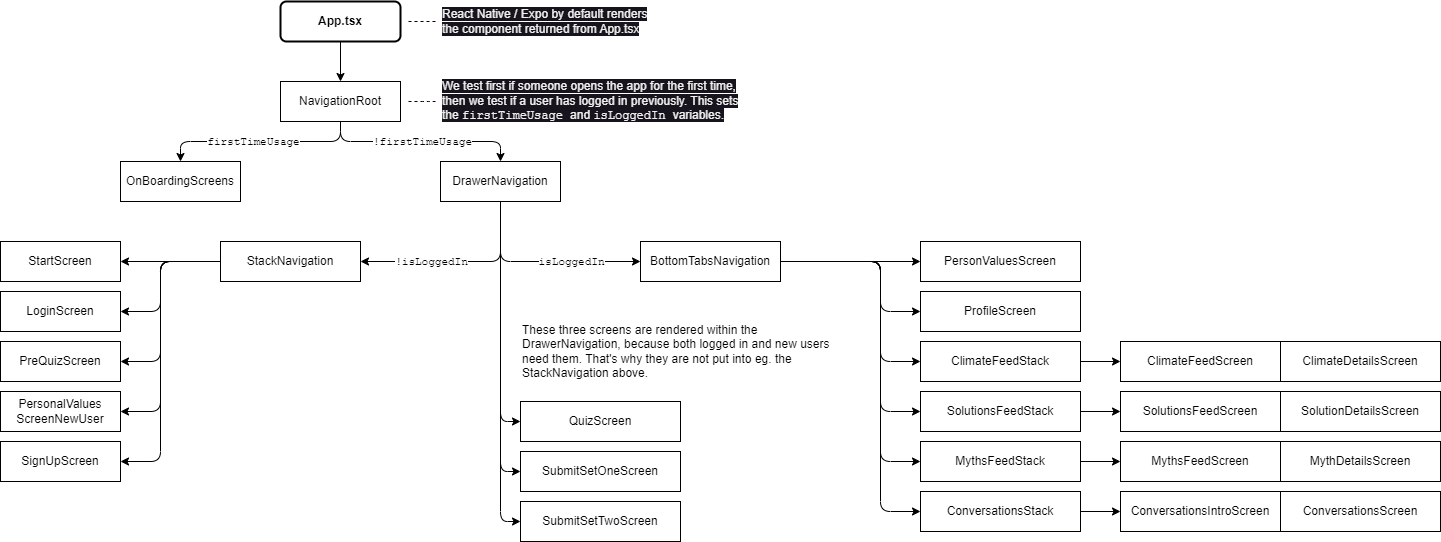

The diagram above was exported from draw.io. Its source (the exported page's mxGraphModel, read from the mxfile embedded in the PNG):
<mxGraphModel dx="1087" dy="453" grid="1" gridSize="10" guides="1" tooltips="1" connect="1" arrows="1" fold="1" page="0" pageScale="1" pageWidth="827" pageHeight="1169" math="0" shadow="0">
  <root>
    <mxCell id="0" />
    <mxCell id="1" parent="0" />
    <mxCell id="12" style="edgeStyle=orthogonalEdgeStyle;html=1;" parent="1" source="2" target="11" edge="1">
      <mxGeometry relative="1" as="geometry">
        <Array as="points">
          <mxPoint x="500" y="620" />
        </Array>
      </mxGeometry>
    </mxCell>
    <mxCell id="17" style="edgeStyle=orthogonalEdgeStyle;html=1;" parent="1" source="2" target="15" edge="1">
      <mxGeometry relative="1" as="geometry">
        <Array as="points">
          <mxPoint x="500" y="460" />
        </Array>
      </mxGeometry>
    </mxCell>
    <mxCell id="30" value="!isLoggedIn" style="edgeLabel;html=1;align=center;verticalAlign=middle;resizable=0;points=[];fontFamily=Courier New;" parent="17" vertex="1" connectable="0">
      <mxGeometry x="-0.075" y="1" relative="1" as="geometry">
        <mxPoint x="-37" y="-1" as="offset" />
      </mxGeometry>
    </mxCell>
    <mxCell id="18" style="edgeStyle=orthogonalEdgeStyle;html=1;" parent="1" source="2" target="16" edge="1">
      <mxGeometry relative="1" as="geometry">
        <Array as="points">
          <mxPoint x="500" y="460" />
        </Array>
      </mxGeometry>
    </mxCell>
    <mxCell id="29" value="isLoggedIn" style="edgeLabel;html=1;align=center;verticalAlign=middle;resizable=0;points=[];fontFamily=Courier New;" parent="18" vertex="1" connectable="0">
      <mxGeometry x="0.4902" relative="1" as="geometry">
        <mxPoint x="-19" as="offset" />
      </mxGeometry>
    </mxCell>
    <mxCell id="40" style="edgeStyle=orthogonalEdgeStyle;html=1;fontFamily=Helvetica;endArrow=classic;endFill=1;sourcePerimeterSpacing=0;targetPerimeterSpacing=0;startSize=6;" parent="1" source="2" target="13" edge="1">
      <mxGeometry relative="1" as="geometry">
        <Array as="points">
          <mxPoint x="500" y="670" />
        </Array>
      </mxGeometry>
    </mxCell>
    <mxCell id="42" style="edgeStyle=orthogonalEdgeStyle;html=1;fontFamily=Helvetica;endArrow=classic;endFill=1;startSize=6;sourcePerimeterSpacing=0;targetPerimeterSpacing=0;" parent="1" source="2" target="14" edge="1">
      <mxGeometry relative="1" as="geometry">
        <Array as="points">
          <mxPoint x="500" y="720" />
        </Array>
      </mxGeometry>
    </mxCell>
    <mxCell id="2" value="DrawerNavigation" style="rounded=0;whiteSpace=wrap;html=1;" parent="1" vertex="1">
      <mxGeometry x="440" y="360" width="120" height="40" as="geometry" />
    </mxCell>
    <mxCell id="7" style="edgeStyle=none;html=1;entryX=0.5;entryY=0;entryDx=0;entryDy=0;" parent="1" source="3" target="6" edge="1">
      <mxGeometry relative="1" as="geometry" />
    </mxCell>
    <mxCell id="3" value="App.tsx" style="rounded=1;whiteSpace=wrap;html=1;fontStyle=1;strokeWidth=2;" parent="1" vertex="1">
      <mxGeometry x="280" y="200" width="120" height="40" as="geometry" />
    </mxCell>
    <mxCell id="35" style="edgeStyle=orthogonalEdgeStyle;html=1;fontFamily=Courier New;endArrow=none;endFill=0;dashed=1;targetPerimeterSpacing=5;sourcePerimeterSpacing=5;startSize=6;" parent="1" source="5" target="3" edge="1">
      <mxGeometry relative="1" as="geometry" />
    </mxCell>
    <mxCell id="5" value="&lt;span style=&quot;color: rgb(240, 240, 240); font-family: Helvetica; font-size: 12px; font-style: normal; font-variant-ligatures: normal; font-variant-caps: normal; font-weight: 400; letter-spacing: normal; orphans: 2; text-align: center; text-indent: 0px; text-transform: none; widows: 2; word-spacing: 0px; -webkit-text-stroke-width: 0px; background-color: rgb(24, 20, 29); text-decoration-thickness: initial; text-decoration-style: initial; text-decoration-color: initial; float: none; display: inline !important;&quot;&gt;React Native / Expo by default renders the component returned from App.tsx&lt;/span&gt;" style="text;whiteSpace=wrap;html=1;verticalAlign=middle;" parent="1" vertex="1">
      <mxGeometry x="440" y="200" width="210" height="40" as="geometry" />
    </mxCell>
    <mxCell id="9" style="edgeStyle=orthogonalEdgeStyle;html=1;" parent="1" source="6" target="8" edge="1">
      <mxGeometry relative="1" as="geometry">
        <Array as="points">
          <mxPoint x="340" y="340" />
          <mxPoint x="180" y="340" />
        </Array>
      </mxGeometry>
    </mxCell>
    <mxCell id="19" value="&lt;font face=&quot;Courier New&quot;&gt;firstTimeUsage&lt;/font&gt;" style="edgeLabel;html=1;align=center;verticalAlign=middle;resizable=0;points=[];" parent="9" vertex="1" connectable="0">
      <mxGeometry x="0.3958" relative="1" as="geometry">
        <mxPoint x="32" as="offset" />
      </mxGeometry>
    </mxCell>
    <mxCell id="10" style="edgeStyle=orthogonalEdgeStyle;html=1;entryX=0.5;entryY=0;entryDx=0;entryDy=0;" parent="1" source="6" target="2" edge="1">
      <mxGeometry relative="1" as="geometry">
        <Array as="points">
          <mxPoint x="340" y="340" />
          <mxPoint x="500" y="340" />
        </Array>
      </mxGeometry>
    </mxCell>
    <mxCell id="31" value="!firstTimeUsage" style="edgeLabel;html=1;align=center;verticalAlign=middle;resizable=0;points=[];fontFamily=Courier New;" parent="10" vertex="1" connectable="0">
      <mxGeometry x="0.125" y="-1" relative="1" as="geometry">
        <mxPoint x="-12" y="-1" as="offset" />
      </mxGeometry>
    </mxCell>
    <mxCell id="6" value="NavigationRoot" style="rounded=0;whiteSpace=wrap;html=1;" parent="1" vertex="1">
      <mxGeometry x="280" y="280" width="120" height="40" as="geometry" />
    </mxCell>
    <mxCell id="8" value="OnBoardingScreens" style="rounded=0;whiteSpace=wrap;html=1;" parent="1" vertex="1">
      <mxGeometry x="120" y="360" width="120" height="40" as="geometry" />
    </mxCell>
    <mxCell id="11" value="QuizScreen" style="rounded=0;whiteSpace=wrap;html=1;" parent="1" vertex="1">
      <mxGeometry x="520" y="600" width="160" height="40" as="geometry" />
    </mxCell>
    <mxCell id="13" value="SubmitSetOneScreen" style="rounded=0;whiteSpace=wrap;html=1;" parent="1" vertex="1">
      <mxGeometry x="520" y="650" width="160" height="40" as="geometry" />
    </mxCell>
    <mxCell id="14" value="SubmitSetTwoScreen" style="rounded=0;whiteSpace=wrap;html=1;" parent="1" vertex="1">
      <mxGeometry x="520" y="700" width="160" height="40" as="geometry" />
    </mxCell>
    <mxCell id="50" style="edgeStyle=none;html=1;" parent="1" source="15" target="45" edge="1">
      <mxGeometry relative="1" as="geometry" />
    </mxCell>
    <mxCell id="51" style="edgeStyle=orthogonalEdgeStyle;html=1;" parent="1" source="15" target="46" edge="1">
      <mxGeometry relative="1" as="geometry">
        <Array as="points">
          <mxPoint x="160" y="460" />
          <mxPoint x="160" y="510" />
        </Array>
      </mxGeometry>
    </mxCell>
    <mxCell id="53" style="edgeStyle=orthogonalEdgeStyle;html=1;" parent="1" source="15" target="47" edge="1">
      <mxGeometry relative="1" as="geometry">
        <Array as="points">
          <mxPoint x="160" y="460" />
          <mxPoint x="160" y="560" />
        </Array>
      </mxGeometry>
    </mxCell>
    <mxCell id="54" style="edgeStyle=orthogonalEdgeStyle;html=1;entryX=1;entryY=0.5;entryDx=0;entryDy=0;" parent="1" source="15" target="48" edge="1">
      <mxGeometry relative="1" as="geometry">
        <Array as="points">
          <mxPoint x="160" y="460" />
          <mxPoint x="160" y="610" />
        </Array>
      </mxGeometry>
    </mxCell>
    <mxCell id="55" style="edgeStyle=orthogonalEdgeStyle;html=1;entryX=1;entryY=0.5;entryDx=0;entryDy=0;" parent="1" source="15" target="49" edge="1">
      <mxGeometry relative="1" as="geometry">
        <Array as="points">
          <mxPoint x="160" y="460" />
          <mxPoint x="160" y="660" />
        </Array>
      </mxGeometry>
    </mxCell>
    <mxCell id="15" value="StackNavigation" style="rounded=0;whiteSpace=wrap;html=1;" parent="1" vertex="1">
      <mxGeometry x="220" y="440" width="140" height="40" as="geometry" />
    </mxCell>
    <mxCell id="63" style="edgeStyle=orthogonalEdgeStyle;html=1;" parent="1" source="16" target="62" edge="1">
      <mxGeometry relative="1" as="geometry" />
    </mxCell>
    <mxCell id="64" style="edgeStyle=orthogonalEdgeStyle;html=1;entryX=0;entryY=0.5;entryDx=0;entryDy=0;" parent="1" source="16" target="56" edge="1">
      <mxGeometry relative="1" as="geometry">
        <Array as="points">
          <mxPoint x="880" y="460" />
          <mxPoint x="880" y="510" />
        </Array>
      </mxGeometry>
    </mxCell>
    <mxCell id="65" style="edgeStyle=orthogonalEdgeStyle;html=1;entryX=0;entryY=0.5;entryDx=0;entryDy=0;" parent="1" source="16" target="57" edge="1">
      <mxGeometry relative="1" as="geometry">
        <Array as="points">
          <mxPoint x="880" y="460" />
          <mxPoint x="880" y="560" />
        </Array>
      </mxGeometry>
    </mxCell>
    <mxCell id="66" style="edgeStyle=orthogonalEdgeStyle;html=1;entryX=0;entryY=0.5;entryDx=0;entryDy=0;" parent="1" source="16" target="58" edge="1">
      <mxGeometry relative="1" as="geometry">
        <Array as="points">
          <mxPoint x="880" y="460" />
          <mxPoint x="880" y="610" />
        </Array>
      </mxGeometry>
    </mxCell>
    <mxCell id="67" style="edgeStyle=orthogonalEdgeStyle;html=1;entryX=0;entryY=0.5;entryDx=0;entryDy=0;" parent="1" source="16" target="59" edge="1">
      <mxGeometry relative="1" as="geometry">
        <Array as="points">
          <mxPoint x="880" y="460" />
          <mxPoint x="880" y="660" />
        </Array>
      </mxGeometry>
    </mxCell>
    <mxCell id="68" style="edgeStyle=orthogonalEdgeStyle;html=1;entryX=0;entryY=0.5;entryDx=0;entryDy=0;" parent="1" source="16" target="60" edge="1">
      <mxGeometry relative="1" as="geometry">
        <Array as="points">
          <mxPoint x="880" y="460" />
          <mxPoint x="880" y="710" />
        </Array>
      </mxGeometry>
    </mxCell>
    <mxCell id="16" value="BottomTabsNavigation" style="rounded=0;whiteSpace=wrap;html=1;" parent="1" vertex="1">
      <mxGeometry x="640" y="440" width="140" height="40" as="geometry" />
    </mxCell>
    <mxCell id="36" style="edgeStyle=orthogonalEdgeStyle;html=1;dashed=1;fontFamily=Courier New;endArrow=none;endFill=0;sourcePerimeterSpacing=5;targetPerimeterSpacing=5;" parent="1" source="27" target="6" edge="1">
      <mxGeometry relative="1" as="geometry">
        <Array as="points">
          <mxPoint x="430" y="300" />
          <mxPoint x="430" y="300" />
        </Array>
      </mxGeometry>
    </mxCell>
    <mxCell id="27" value="&lt;span style=&quot;color: rgb(240, 240, 240); font-size: 12px; font-style: normal; font-variant-ligatures: normal; font-variant-caps: normal; font-weight: 400; letter-spacing: normal; orphans: 2; text-align: center; text-indent: 0px; text-transform: none; widows: 2; word-spacing: 0px; -webkit-text-stroke-width: 0px; background-color: rgb(24, 20, 29); text-decoration-thickness: initial; text-decoration-style: initial; text-decoration-color: initial; float: none; display: inline !important; font-family: Helvetica;&quot;&gt;We test first if someone opens the app for the first time, then we test if a user has logged in previously. This sets the&amp;nbsp;&lt;/span&gt;&lt;span style=&quot;color: rgb(240, 240, 240); font-size: 12px; font-style: normal; font-variant-ligatures: normal; font-variant-caps: normal; font-weight: 400; letter-spacing: normal; orphans: 2; text-align: center; text-indent: 0px; text-transform: none; widows: 2; word-spacing: 0px; -webkit-text-stroke-width: 0px; background-color: rgb(24, 20, 29); text-decoration-thickness: initial; text-decoration-style: initial; text-decoration-color: initial; float: none; display: inline !important;&quot;&gt;&lt;font face=&quot;Courier New&quot;&gt;firstTimeUsage&amp;nbsp;&lt;/font&gt;and &lt;font face=&quot;Courier New&quot;&gt;isLoggedIn&amp;nbsp;&lt;/font&gt;variables.&lt;/span&gt;" style="text;whiteSpace=wrap;html=1;verticalAlign=middle;" parent="1" vertex="1">
      <mxGeometry x="440" y="275" width="310" height="50" as="geometry" />
    </mxCell>
    <mxCell id="44" value="&lt;div style=&quot;&quot;&gt;&lt;span style=&quot;background-color: initial;&quot;&gt;These three screens are rendered within the DrawerNavigation, because both logged in and new users need them. That's why they are not put into eg. the StackNavigation above.&lt;/span&gt;&lt;/div&gt;" style="text;whiteSpace=wrap;html=1;verticalAlign=middle;align=left;" parent="1" vertex="1">
      <mxGeometry x="520" y="520" width="310" height="60" as="geometry" />
    </mxCell>
    <mxCell id="45" value="StartScreen" style="rounded=0;whiteSpace=wrap;html=1;" parent="1" vertex="1">
      <mxGeometry y="440" width="120" height="40" as="geometry" />
    </mxCell>
    <mxCell id="46" value="LoginScreen" style="rounded=0;whiteSpace=wrap;html=1;" parent="1" vertex="1">
      <mxGeometry y="490" width="120" height="40" as="geometry" />
    </mxCell>
    <mxCell id="47" value="PreQuizScreen" style="rounded=0;whiteSpace=wrap;html=1;" parent="1" vertex="1">
      <mxGeometry y="540" width="120" height="40" as="geometry" />
    </mxCell>
    <mxCell id="48" value="PersonalValues&lt;br&gt;ScreenNewUser" style="rounded=0;whiteSpace=wrap;html=1;" parent="1" vertex="1">
      <mxGeometry y="590" width="120" height="40" as="geometry" />
    </mxCell>
    <mxCell id="49" value="SignUpScreen" style="rounded=0;whiteSpace=wrap;html=1;" parent="1" vertex="1">
      <mxGeometry y="640" width="120" height="40" as="geometry" />
    </mxCell>
    <mxCell id="56" value="ProfileScreen" style="rounded=0;whiteSpace=wrap;html=1;" parent="1" vertex="1">
      <mxGeometry x="920" y="490" width="160" height="40" as="geometry" />
    </mxCell>
    <mxCell id="79" style="edgeStyle=orthogonalEdgeStyle;html=1;entryX=0;entryY=0.5;entryDx=0;entryDy=0;" parent="1" source="57" target="69" edge="1">
      <mxGeometry relative="1" as="geometry" />
    </mxCell>
    <mxCell id="57" value="ClimateFeedStack" style="rounded=0;whiteSpace=wrap;html=1;" parent="1" vertex="1">
      <mxGeometry x="920" y="540" width="160" height="40" as="geometry" />
    </mxCell>
    <mxCell id="80" style="edgeStyle=orthogonalEdgeStyle;html=1;" parent="1" source="58" target="73" edge="1">
      <mxGeometry relative="1" as="geometry" />
    </mxCell>
    <mxCell id="58" value="SolutionsFeedStack" style="rounded=0;whiteSpace=wrap;html=1;" parent="1" vertex="1">
      <mxGeometry x="920" y="590" width="160" height="40" as="geometry" />
    </mxCell>
    <mxCell id="85" style="edgeStyle=orthogonalEdgeStyle;html=1;entryX=0;entryY=0.5;entryDx=0;entryDy=0;" parent="1" source="59" target="77" edge="1">
      <mxGeometry relative="1" as="geometry" />
    </mxCell>
    <mxCell id="59" value="MythsFeedStack" style="rounded=0;whiteSpace=wrap;html=1;" parent="1" vertex="1">
      <mxGeometry x="920" y="640" width="160" height="40" as="geometry" />
    </mxCell>
    <mxCell id="84" style="edgeStyle=orthogonalEdgeStyle;html=1;entryX=0;entryY=0.5;entryDx=0;entryDy=0;" parent="1" source="60" target="82" edge="1">
      <mxGeometry relative="1" as="geometry" />
    </mxCell>
    <mxCell id="60" value="ConversationsStack" style="rounded=0;whiteSpace=wrap;html=1;" parent="1" vertex="1">
      <mxGeometry x="920" y="690" width="160" height="40" as="geometry" />
    </mxCell>
    <mxCell id="62" value="PersonValuesScreen" style="rounded=0;whiteSpace=wrap;html=1;" parent="1" vertex="1">
      <mxGeometry x="920" y="440" width="160" height="40" as="geometry" />
    </mxCell>
    <mxCell id="69" value="ClimateFeedScreen" style="rounded=0;whiteSpace=wrap;html=1;" parent="1" vertex="1">
      <mxGeometry x="1120" y="540" width="160" height="40" as="geometry" />
    </mxCell>
    <mxCell id="70" value="ClimateDetailsScreen" style="rounded=0;whiteSpace=wrap;html=1;" parent="1" vertex="1">
      <mxGeometry x="1280" y="540" width="160" height="40" as="geometry" />
    </mxCell>
    <mxCell id="73" value="SolutionsFeedScreen" style="rounded=0;whiteSpace=wrap;html=1;" parent="1" vertex="1">
      <mxGeometry x="1120" y="590" width="160" height="40" as="geometry" />
    </mxCell>
    <mxCell id="74" value="SolutionDetailsScreen" style="rounded=0;whiteSpace=wrap;html=1;" parent="1" vertex="1">
      <mxGeometry x="1280" y="590" width="160" height="40" as="geometry" />
    </mxCell>
    <mxCell id="77" value="MythsFeedScreen" style="rounded=0;whiteSpace=wrap;html=1;" parent="1" vertex="1">
      <mxGeometry x="1120" y="640" width="160" height="40" as="geometry" />
    </mxCell>
    <mxCell id="78" value="MythDetailsScreen" style="rounded=0;whiteSpace=wrap;html=1;" parent="1" vertex="1">
      <mxGeometry x="1280" y="640" width="160" height="40" as="geometry" />
    </mxCell>
    <mxCell id="82" value="ConversationsIntroScreen" style="rounded=0;whiteSpace=wrap;html=1;" parent="1" vertex="1">
      <mxGeometry x="1120" y="690" width="160" height="40" as="geometry" />
    </mxCell>
    <mxCell id="83" value="ConversationsScreen" style="rounded=0;whiteSpace=wrap;html=1;" parent="1" vertex="1">
      <mxGeometry x="1280" y="690" width="160" height="40" as="geometry" />
    </mxCell>
  </root>
</mxGraphModel>